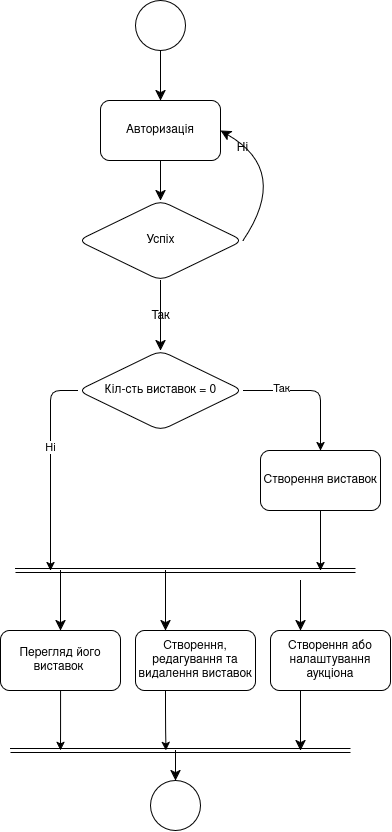

The diagram above was exported from draw.io. Its source (the exported page's mxGraphModel, read from the mxfile embedded in the PNG):
<mxGraphModel dx="1709" dy="1040" grid="1" gridSize="10" guides="1" tooltips="1" connect="1" arrows="1" fold="1" page="1" pageScale="1" pageWidth="850" pageHeight="1100" math="0" shadow="0" adaptiveColors="none">
  <root>
    <mxCell id="0" />
    <mxCell id="1" parent="0" />
    <mxCell id="8u6sG8-SuHSMuo1rlTIU-1" parent="1" style="ellipse;whiteSpace=wrap;html=1;aspect=fixed;labelBackgroundColor=none;rounded=1;" value="" vertex="1">
      <mxGeometry height="50" width="50" x="395" y="50" as="geometry" />
    </mxCell>
    <mxCell id="8u6sG8-SuHSMuo1rlTIU-7" edge="1" parent="1" source="8u6sG8-SuHSMuo1rlTIU-3" style="edgeStyle=none;curved=1;rounded=1;orthogonalLoop=1;jettySize=auto;html=1;exitX=0.5;exitY=1;exitDx=0;exitDy=0;entryX=0.5;entryY=0;entryDx=0;entryDy=0;fontSize=12;startSize=8;endSize=8;labelBackgroundColor=none;fontColor=default;" target="8u6sG8-SuHSMuo1rlTIU-6">
      <mxGeometry relative="1" as="geometry" />
    </mxCell>
    <mxCell id="8u6sG8-SuHSMuo1rlTIU-3" parent="1" style="rounded=1;whiteSpace=wrap;html=1;labelBackgroundColor=none;" value="Авторизація" vertex="1">
      <mxGeometry height="60" width="120" x="360" y="150" as="geometry" />
    </mxCell>
    <mxCell id="8u6sG8-SuHSMuo1rlTIU-5" edge="1" parent="1" source="8u6sG8-SuHSMuo1rlTIU-1" style="endArrow=classic;html=1;rounded=1;fontSize=12;startSize=8;endSize=8;curved=1;entryX=0.5;entryY=0;entryDx=0;entryDy=0;exitX=0.5;exitY=1;exitDx=0;exitDy=0;labelBackgroundColor=none;fontColor=default;" target="8u6sG8-SuHSMuo1rlTIU-3" value="">
      <mxGeometry height="50" relative="1" width="50" as="geometry">
        <mxPoint x="290" y="120" as="sourcePoint" />
        <mxPoint x="340" y="70" as="targetPoint" />
      </mxGeometry>
    </mxCell>
    <mxCell id="8u6sG8-SuHSMuo1rlTIU-12" edge="1" parent="1" source="8u6sG8-SuHSMuo1rlTIU-6" style="edgeStyle=none;curved=1;rounded=1;orthogonalLoop=1;jettySize=auto;html=1;exitX=0.5;exitY=1;exitDx=0;exitDy=0;fontSize=12;startSize=8;endSize=8;labelBackgroundColor=none;fontColor=default;entryX=0.5;entryY=0;entryDx=0;entryDy=0;" target="Cvyin5JJhnK70ZLFd2P1-1" value="Так">
      <mxGeometry relative="1" as="geometry">
        <mxPoint x="420" y="390" as="targetPoint" />
      </mxGeometry>
    </mxCell>
    <mxCell id="v3z9UmFisDg1GQbSxur1-3" edge="1" parent="1" source="8u6sG8-SuHSMuo1rlTIU-6" style="edgeStyle=none;curved=1;rounded=1;orthogonalLoop=1;jettySize=auto;html=1;exitX=1;exitY=0.5;exitDx=0;exitDy=0;entryX=1;entryY=0.5;entryDx=0;entryDy=0;fontSize=12;startSize=8;endSize=8;labelBackgroundColor=none;fontColor=default;" target="8u6sG8-SuHSMuo1rlTIU-3">
      <mxGeometry relative="1" as="geometry">
        <Array as="points">
          <mxPoint x="550" y="220" />
        </Array>
      </mxGeometry>
    </mxCell>
    <mxCell id="v3z9UmFisDg1GQbSxur1-5" connectable="0" parent="v3z9UmFisDg1GQbSxur1-3" style="edgeLabel;html=1;align=center;verticalAlign=middle;resizable=0;points=[];fontSize=12;labelBackgroundColor=none;rounded=1;" value="Ні" vertex="1">
      <mxGeometry relative="1" x="0.6648" y="4" as="geometry">
        <mxPoint as="offset" />
      </mxGeometry>
    </mxCell>
    <mxCell id="8u6sG8-SuHSMuo1rlTIU-6" parent="1" style="rhombus;whiteSpace=wrap;html=1;labelBackgroundColor=none;rounded=1;" value="Успіх" vertex="1">
      <mxGeometry height="80" width="165" x="337.5" y="250" as="geometry" />
    </mxCell>
    <mxCell id="Cvyin5JJhnK70ZLFd2P1-12" edge="1" parent="1" source="v3z9UmFisDg1GQbSxur1-10" style="edgeStyle=orthogonalEdgeStyle;rounded=1;orthogonalLoop=1;jettySize=auto;html=1;exitX=0.5;exitY=1;exitDx=0;exitDy=0;labelBackgroundColor=none;fontColor=default;">
      <mxGeometry relative="1" as="geometry">
        <mxPoint x="319.8888888888889" y="800" as="targetPoint" />
      </mxGeometry>
    </mxCell>
    <mxCell id="v3z9UmFisDg1GQbSxur1-10" parent="1" style="rounded=1;whiteSpace=wrap;html=1;labelBackgroundColor=none;" value="Перегляд його виставок&amp;nbsp;" vertex="1">
      <mxGeometry height="60" width="120" x="260" y="680" as="geometry" />
    </mxCell>
    <mxCell id="Cvyin5JJhnK70ZLFd2P1-5" edge="1" parent="1" source="v3z9UmFisDg1GQbSxur1-17" style="edgeStyle=orthogonalEdgeStyle;rounded=1;orthogonalLoop=1;jettySize=auto;html=1;exitX=0.5;exitY=1;exitDx=0;exitDy=0;labelBackgroundColor=none;fontColor=default;">
      <mxGeometry relative="1" as="geometry">
        <mxPoint x="580" y="620" as="targetPoint" />
      </mxGeometry>
    </mxCell>
    <mxCell id="v3z9UmFisDg1GQbSxur1-17" parent="1" style="whiteSpace=wrap;html=1;labelBackgroundColor=none;rounded=1;" value="Створення виставок" vertex="1">
      <mxGeometry height="60" width="120" x="520" y="500" as="geometry" />
    </mxCell>
    <mxCell id="v3z9UmFisDg1GQbSxur1-30" edge="1" parent="1" source="v3z9UmFisDg1GQbSxur1-19" style="edgeStyle=none;curved=1;rounded=1;orthogonalLoop=1;jettySize=auto;html=1;exitX=0.25;exitY=1;exitDx=0;exitDy=0;fontSize=12;fontColor=default;startSize=8;endSize=8;labelBackgroundColor=none;">
      <mxGeometry relative="1" as="geometry">
        <mxPoint x="560" y="800" as="targetPoint" />
      </mxGeometry>
    </mxCell>
    <mxCell id="v3z9UmFisDg1GQbSxur1-19" parent="1" style="whiteSpace=wrap;html=1;labelBackgroundColor=none;rounded=1;" value="Створення або налаштування аукціона" vertex="1">
      <mxGeometry height="60" width="120" x="530" y="680" as="geometry" />
    </mxCell>
    <mxCell id="v3z9UmFisDg1GQbSxur1-28" edge="1" parent="1" style="shape=link;html=1;rounded=1;fontSize=12;fontColor=default;startSize=8;endSize=8;curved=1;labelBackgroundColor=none;" value="">
      <mxGeometry relative="1" width="100" as="geometry">
        <mxPoint x="270" y="800" as="sourcePoint" />
        <mxPoint x="610" y="800" as="targetPoint" />
      </mxGeometry>
    </mxCell>
    <mxCell id="v3z9UmFisDg1GQbSxur1-31" edge="1" parent="1" style="edgeStyle=none;curved=1;rounded=1;orthogonalLoop=1;jettySize=auto;html=1;fontSize=12;fontColor=default;startSize=8;endSize=8;entryX=0.5;entryY=0;entryDx=0;entryDy=0;labelBackgroundColor=none;" target="v3z9UmFisDg1GQbSxur1-32">
      <mxGeometry relative="1" as="geometry">
        <mxPoint x="435" y="800" as="sourcePoint" />
        <mxPoint x="450" y="1030" as="targetPoint" />
      </mxGeometry>
    </mxCell>
    <mxCell id="v3z9UmFisDg1GQbSxur1-32" parent="1" style="ellipse;whiteSpace=wrap;html=1;aspect=fixed;labelBackgroundColor=none;rounded=1;" value="" vertex="1">
      <mxGeometry height="50" width="50" x="410" y="830" as="geometry" />
    </mxCell>
    <mxCell id="w1Kybd2nCFiBZKtEyajq-7" edge="1" parent="1" style="edgeStyle=none;curved=1;rounded=1;orthogonalLoop=1;jettySize=auto;html=1;fontSize=12;fontColor=default;startSize=8;endSize=8;entryX=0.25;entryY=0;entryDx=0;entryDy=0;labelBackgroundColor=none;" target="v3z9UmFisDg1GQbSxur1-19">
      <mxGeometry relative="1" as="geometry">
        <mxPoint x="560" y="630" as="sourcePoint" />
        <mxPoint x="530" y="890" as="targetPoint" />
      </mxGeometry>
    </mxCell>
    <mxCell id="Cvyin5JJhnK70ZLFd2P1-3" edge="1" parent="1" source="Cvyin5JJhnK70ZLFd2P1-1" style="edgeStyle=orthogonalEdgeStyle;rounded=1;orthogonalLoop=1;jettySize=auto;html=1;entryX=0.5;entryY=0;entryDx=0;entryDy=0;labelBackgroundColor=none;fontColor=default;" target="v3z9UmFisDg1GQbSxur1-17" value="">
      <mxGeometry relative="1" as="geometry">
        <mxPoint x="580" y="500" as="targetPoint" />
      </mxGeometry>
    </mxCell>
    <mxCell id="Cvyin5JJhnK70ZLFd2P1-13" connectable="0" parent="Cvyin5JJhnK70ZLFd2P1-3" style="edgeLabel;html=1;align=center;verticalAlign=middle;resizable=0;points=[];" value="Так" vertex="1">
      <mxGeometry relative="1" x="-0.4497" y="3" as="geometry">
        <mxPoint as="offset" />
      </mxGeometry>
    </mxCell>
    <mxCell id="Cvyin5JJhnK70ZLFd2P1-4" edge="1" parent="1" source="Cvyin5JJhnK70ZLFd2P1-1" style="edgeStyle=orthogonalEdgeStyle;rounded=1;orthogonalLoop=1;jettySize=auto;html=1;exitX=0;exitY=0.5;exitDx=0;exitDy=0;labelBackgroundColor=none;fontColor=default;">
      <mxGeometry relative="1" as="geometry">
        <mxPoint x="310" y="620" as="targetPoint" />
      </mxGeometry>
    </mxCell>
    <mxCell id="Cvyin5JJhnK70ZLFd2P1-14" connectable="0" parent="Cvyin5JJhnK70ZLFd2P1-4" style="edgeLabel;html=1;align=center;verticalAlign=middle;resizable=0;points=[];" value="Ні" vertex="1">
      <mxGeometry relative="1" x="-0.1866" y="-1" as="geometry">
        <mxPoint as="offset" />
      </mxGeometry>
    </mxCell>
    <mxCell id="Cvyin5JJhnK70ZLFd2P1-1" parent="1" style="rhombus;whiteSpace=wrap;html=1;labelBackgroundColor=none;rounded=1;" value="Кіл-сть виставок = 0" vertex="1">
      <mxGeometry height="80" width="165" x="337.5" y="400" as="geometry" />
    </mxCell>
    <mxCell id="Cvyin5JJhnK70ZLFd2P1-6" edge="1" parent="1" style="shape=link;html=1;rounded=1;fontSize=12;fontColor=default;startSize=8;endSize=8;curved=1;labelBackgroundColor=none;" value="">
      <mxGeometry relative="1" width="100" as="geometry">
        <mxPoint x="275" y="620" as="sourcePoint" />
        <mxPoint x="615" y="620" as="targetPoint" />
      </mxGeometry>
    </mxCell>
    <mxCell id="Cvyin5JJhnK70ZLFd2P1-7" edge="1" parent="1" style="edgeStyle=none;curved=1;rounded=1;orthogonalLoop=1;jettySize=auto;html=1;fontSize=12;fontColor=default;startSize=8;endSize=8;entryX=0.5;entryY=0;entryDx=0;entryDy=0;labelBackgroundColor=none;" target="v3z9UmFisDg1GQbSxur1-10">
      <mxGeometry relative="1" as="geometry">
        <mxPoint x="320" y="620" as="sourcePoint" />
        <mxPoint x="360" y="660" as="targetPoint" />
      </mxGeometry>
    </mxCell>
    <mxCell id="Cvyin5JJhnK70ZLFd2P1-11" edge="1" parent="1" source="Cvyin5JJhnK70ZLFd2P1-8" style="edgeStyle=orthogonalEdgeStyle;rounded=1;orthogonalLoop=1;jettySize=auto;html=1;exitX=0.25;exitY=1;exitDx=0;exitDy=0;labelBackgroundColor=none;fontColor=default;">
      <mxGeometry relative="1" as="geometry">
        <mxPoint x="425.44444444444434" y="800" as="targetPoint" />
      </mxGeometry>
    </mxCell>
    <mxCell id="Cvyin5JJhnK70ZLFd2P1-8" parent="1" style="whiteSpace=wrap;html=1;labelBackgroundColor=none;rounded=1;" value="Створення, редагування та видалення виставок" vertex="1">
      <mxGeometry height="60" width="120" x="395" y="680" as="geometry" />
    </mxCell>
    <mxCell id="Cvyin5JJhnK70ZLFd2P1-9" edge="1" parent="1" style="edgeStyle=none;curved=1;rounded=1;orthogonalLoop=1;jettySize=auto;html=1;fontSize=12;fontColor=default;startSize=8;endSize=8;entryX=0.25;entryY=0;entryDx=0;entryDy=0;labelBackgroundColor=none;" target="Cvyin5JJhnK70ZLFd2P1-8">
      <mxGeometry relative="1" as="geometry">
        <mxPoint x="425" y="620" as="sourcePoint" />
        <mxPoint x="430" y="700" as="targetPoint" />
      </mxGeometry>
    </mxCell>
  </root>
</mxGraphModel>